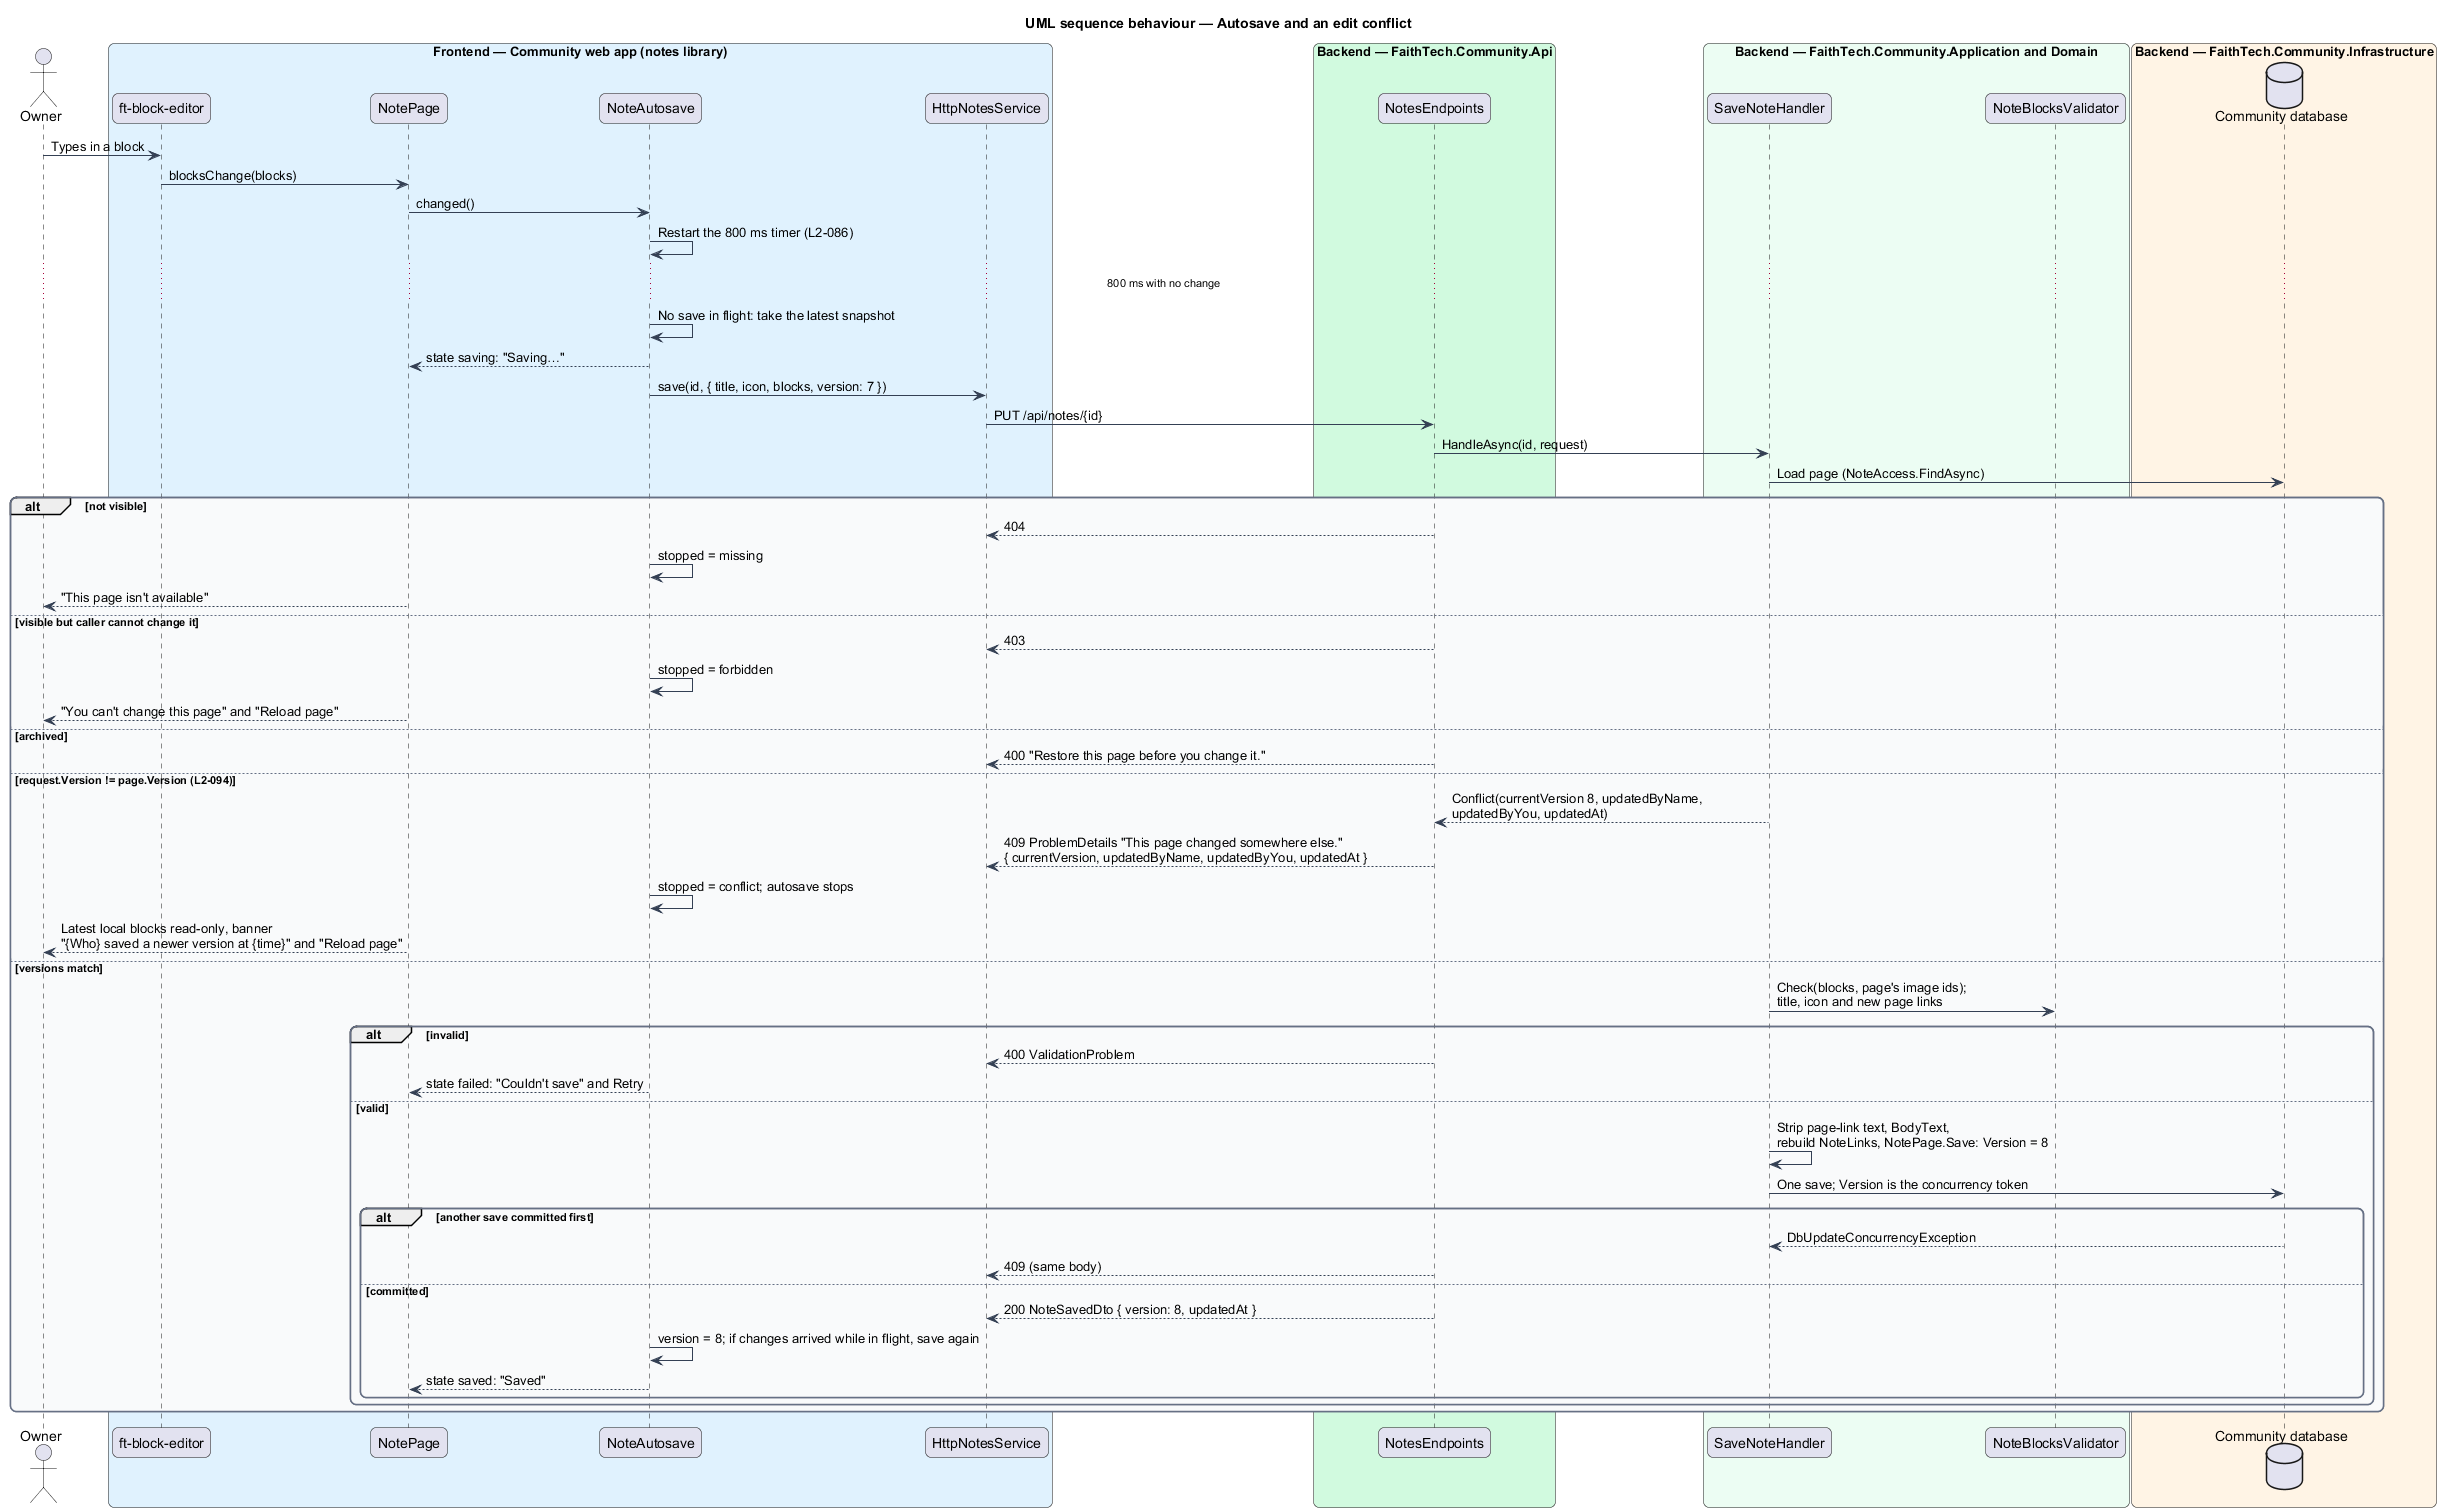

The diagram above was rendered by PlantUML. Its source (embedded in the PNG):
@startuml
title UML sequence behaviour — Autosave and an edit conflict
skinparam backgroundColor #FFFFFF
skinparam shadowing false
skinparam roundcorner 12
skinparam defaultFontName Arial
skinparam ArrowColor #344054
skinparam rectangle {
  BorderColor #344054
  FontColor #101828
}
skinparam package {
  BorderColor #667085
  FontColor #101828
  BackgroundColor #F9FAFB
}
actor "Owner" as actor
box "Frontend — Community web app (notes library)" #E0F2FE
  participant "ft-block-editor" as ed
  participant "NotePage" as page
  participant "NoteAutosave" as auto
  participant "HttpNotesService" as svc
end box
box "Backend — FaithTech.Community.Api" #D1FADF
  participant "NotesEndpoints" as ep
end box
box "Backend — FaithTech.Community.Application and Domain" #ECFDF3
  participant "SaveNoteHandler" as h
  participant "NoteBlocksValidator" as val
end box
box "Backend — FaithTech.Community.Infrastructure" #FFF4E5
  database "Community database" as db
end box
actor -> ed : Types in a block
ed -> page : blocksChange(blocks)
page -> auto : changed()
auto -> auto : Restart the 800 ms timer (L2-086)
...800 ms with no change...
auto -> auto : No save in flight: take the latest snapshot
auto --> page : state saving: "Saving…"
auto -> svc : save(id, { title, icon, blocks, version: 7 })
svc -> ep : PUT /api/notes/{id}
ep -> h : HandleAsync(id, request)
h -> db : Load page (NoteAccess.FindAsync)
alt not visible
  ep --> svc : 404
  auto -> auto : stopped = missing
  page --> actor : "This page isn't available"
else visible but caller cannot change it
  ep --> svc : 403
  auto -> auto : stopped = forbidden
  page --> actor : "You can't change this page" and "Reload page"
else archived
  ep --> svc : 400 "Restore this page before you change it."
else request.Version != page.Version (L2-094)
  h --> ep : Conflict(currentVersion 8, updatedByName,\nupdatedByYou, updatedAt)
  ep --> svc : 409 ProblemDetails "This page changed somewhere else."\n{ currentVersion, updatedByName, updatedByYou, updatedAt }
  auto -> auto : stopped = conflict; autosave stops
  page --> actor : Latest local blocks read-only, banner\n"{Who} saved a newer version at {time}" and "Reload page"
else versions match
  h -> val : Check(blocks, page's image ids);\ntitle, icon and new page links
  alt invalid
    ep --> svc : 400 ValidationProblem
    auto --> page : state failed: "Couldn't save" and Retry
  else valid
    h -> h : Strip page-link text, BodyText,\nrebuild NoteLinks, NotePage.Save: Version = 8
    h -> db : One save; Version is the concurrency token
    alt another save committed first
      db --> h : DbUpdateConcurrencyException
      ep --> svc : 409 (same body)
    else committed
      ep --> svc : 200 NoteSavedDto { version: 8, updatedAt }
      auto -> auto : version = 8; if changes arrived while in flight, save again
      auto --> page : state saved: "Saved"
    end
  end
end
@enduml